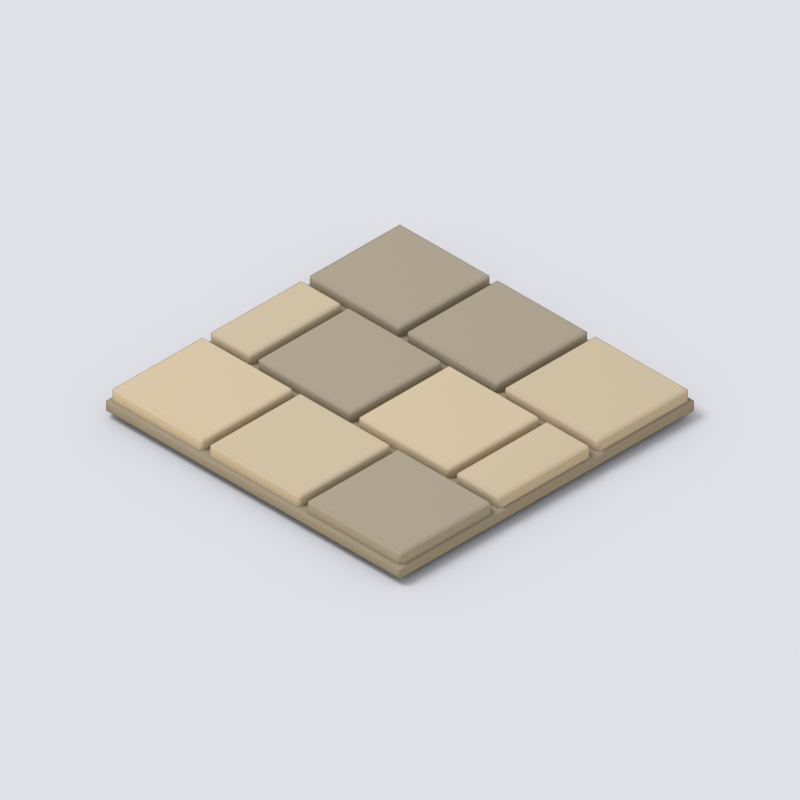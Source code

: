 # Source: road.blend  (saved by Blender 5.2.44; exported with 4.5.12 LTS)
import bpy
from mathutils import Matrix  # noqa: F401  (used for matrix-valued properties, if any)

bpy.ops.wm.read_factory_settings(use_empty=True)
scene = bpy.context.scene
scene.name = 'Scene'

# ---- collections
col_collection = bpy.data.collections.new('Collection'); scene.collection.children.link(col_collection)

# ---- materials (node trees are filled in below, after node groups)
mat_mortar = bpy.data.materials.new('mortar')
mat_mortar.diffuse_color = (0.305, 0.2582, 0.1845, 1.0)
mat_masonry_warm = bpy.data.materials.new('masonry_warm')
mat_masonry_warm.diffuse_color = (0.552, 0.4452, 0.2961, 1.0)
mat_stone = bpy.data.materials.new('stone')
mat_stone.diffuse_color = (0.5149, 0.4233, 0.2874, 1.0)
mat_stone_wet = bpy.data.materials.new('stone_wet')
mat_stone_wet.diffuse_color = (0.3419, 0.2918, 0.2122, 1.0)
mat_moss = bpy.data.materials.new('moss')
mat_moss.diffuse_color = (0.08866, 0.1301, 0.05951, 1.0)
mat_cream = bpy.data.materials.new('cream')
mat_cream.diffuse_color = (0.7991, 0.6795, 0.4793, 1.0)

# ---- material node trees
mat_mortar.use_nodes = True; mat_mortar.node_tree.nodes.clear()
_N = mat_mortar.node_tree.nodes; _L = mat_mortar.node_tree.links
n0 = _N.new('ShaderNodeBsdfPrincipled'); n0.name = 'Principled BSDF'; n0.location = (-200, 100)
n0.inputs[0].default_value = (0.305, 0.2582, 0.1845, 1.0)
n0.inputs[2].default_value = 0.96
n0.inputs[10].default_value = 0.005
n0.inputs[13].default_value = 0.1
n1 = _N.new('ShaderNodeOutputMaterial'); n1.name = 'Material Output'; n1.location = (200, 100)
_L.new(n0.outputs[0], n1.inputs[0])
n1.is_active_output = True
mat_masonry_warm.use_nodes = True; mat_masonry_warm.node_tree.nodes.clear()
_N = mat_masonry_warm.node_tree.nodes; _L = mat_masonry_warm.node_tree.links
n0 = _N.new('ShaderNodeBsdfPrincipled'); n0.name = 'Principled BSDF'; n0.location = (-200, 100)
n0.inputs[0].default_value = (0.552, 0.4452, 0.2961, 1.0)
n0.inputs[2].default_value = 0.96
n0.inputs[10].default_value = 0.005
n0.inputs[13].default_value = 0.1
n1 = _N.new('ShaderNodeOutputMaterial'); n1.name = 'Material Output'; n1.location = (200, 100)
_L.new(n0.outputs[0], n1.inputs[0])
n1.is_active_output = True
mat_stone.use_nodes = True; mat_stone.node_tree.nodes.clear()
_N = mat_stone.node_tree.nodes; _L = mat_stone.node_tree.links
n0 = _N.new('ShaderNodeBsdfPrincipled'); n0.name = 'Principled BSDF'; n0.location = (-200, 100)
n0.inputs[0].default_value = (0.5149, 0.4233, 0.2874, 1.0)
n0.inputs[2].default_value = 0.96
n0.inputs[10].default_value = 0.005
n0.inputs[13].default_value = 0.1
n1 = _N.new('ShaderNodeOutputMaterial'); n1.name = 'Material Output'; n1.location = (200, 100)
_L.new(n0.outputs[0], n1.inputs[0])
n1.is_active_output = True
mat_stone_wet.use_nodes = True; mat_stone_wet.node_tree.nodes.clear()
_N = mat_stone_wet.node_tree.nodes; _L = mat_stone_wet.node_tree.links
n0 = _N.new('ShaderNodeBsdfPrincipled'); n0.name = 'Principled BSDF'; n0.location = (-200, 100)
n0.inputs[0].default_value = (0.3419, 0.2918, 0.2122, 1.0)
n0.inputs[2].default_value = 0.78
n0.inputs[10].default_value = 0.005
n0.inputs[13].default_value = 0.1
n1 = _N.new('ShaderNodeOutputMaterial'); n1.name = 'Material Output'; n1.location = (200, 100)
_L.new(n0.outputs[0], n1.inputs[0])
n1.is_active_output = True
mat_moss.use_nodes = True; mat_moss.node_tree.nodes.clear()
_N = mat_moss.node_tree.nodes; _L = mat_moss.node_tree.links
n0 = _N.new('ShaderNodeBsdfPrincipled'); n0.name = 'Principled BSDF'; n0.location = (-200, 100)
n0.inputs[0].default_value = (0.08866, 0.1301, 0.05951, 1.0)
n0.inputs[2].default_value = 0.9
n0.inputs[10].default_value = 0.005
n0.inputs[13].default_value = 0.18
n1 = _N.new('ShaderNodeOutputMaterial'); n1.name = 'Material Output'; n1.location = (200, 100)
_L.new(n0.outputs[0], n1.inputs[0])
n1.is_active_output = True
mat_cream.use_nodes = True; mat_cream.node_tree.nodes.clear()
_N = mat_cream.node_tree.nodes; _L = mat_cream.node_tree.links
n0 = _N.new('ShaderNodeBsdfPrincipled'); n0.name = 'Principled BSDF'; n0.location = (-200, 100)
n0.inputs[0].default_value = (0.7991, 0.6795, 0.4793, 1.0)
n0.inputs[2].default_value = 0.9
n0.inputs[10].default_value = 0.005
n0.inputs[13].default_value = 0.18
n1 = _N.new('ShaderNodeOutputMaterial'); n1.name = 'Material Output'; n1.location = (200, 100)
_L.new(n0.outputs[0], n1.inputs[0])
n1.is_active_output = True

# ---- world
world_world = bpy.data.worlds.new('World'); scene.world = world_world
world_world.use_nodes = True; world_world.node_tree.nodes.clear()
_N = world_world.node_tree.nodes; _L = world_world.node_tree.links
n0 = _N.new('ShaderNodeOutputWorld'); n0.name = 'World Output'; n0.location = (200, 100)
n1 = _N.new('ShaderNodeBackground'); n1.name = 'Background'; n1.location = (-200, 100)
n1.inputs[0].default_value = (0.93, 0.95, 1.0, 1.0)
n1.inputs[1].default_value = 0.8
_L.new(n1.outputs[0], n0.inputs[0])
n0.is_active_output = True
world_world.color = (0.05088, 0.05088, 0.05088)
world_world.sun_shadow_jitter_overblur = 0.0

# ---- cameras
cam_camera = bpy.data.cameras.new('Camera')
cam_camera.type = 'ORTHO'
cam_camera.ortho_scale = 1.911

# ---- lights
light_area = bpy.data.lights.new('Area', 'AREA')
light_area.energy = 700.0
light_area.shape = 'DISK'
light_area.size = 5.0
light_area.size_y = 1.0

# ---- meshes
me_cube = bpy.data.meshes.new('Cube')
me_cube.from_pydata([(-0.5, -0.5, -0.018), (-0.5, -0.5, 0.018), (-0.5, 0.5, -0.018), (-0.5, 0.5, 0.018), (0.5, -0.5, -0.018), (0.5, -0.5, 0.018), (0.5, 0.5, -0.018), (0.5, 0.5, 0.018)], [], [(0, 1, 3, 2), (2, 3, 7, 6), (6, 7, 5, 4), (4, 5, 1, 0), (2, 6, 4, 0), (7, 3, 1, 5)])
_uv = me_cube.uv_layers.new(name='UVMap')
_uv.uv.foreach_set('vector', [0.375, 0.0, 0.625, 0.0, 0.625, 0.25, 0.375, 0.25, 0.375, 0.25, 0.625, 0.25, 0.625, 0.5, 0.375, 0.5, 0.375, 0.5, 0.625, 0.5, 0.625, 0.75, 0.375, 0.75, 0.375, 0.75, 0.625, 0.75, 0.625, 1.0, 0.375, 1.0, 0.125, 0.5, 0.375, 0.5, 0.375, 0.75, 0.125, 0.75, 0.625, 0.5, 0.875, 0.5, 0.875, 0.75, 0.625, 0.75])
me_cube.materials.append(mat_mortar)
me_cube.update()
me_cube_001 = bpy.data.meshes.new('Cube.001')
me_cube_001.from_pydata([(-0.156, -0.1565, -0.0225), (-0.156, -0.1565, 0.0225), (-0.156, 0.1565, -0.0225), (-0.156, 0.1565, 0.0225), (0.156, -0.1565, -0.0225), (0.156, -0.1565, 0.0225), (0.156, 0.1565, -0.0225), (0.156, 0.1565, 0.0225)], [], [(0, 1, 3, 2), (2, 3, 7, 6), (6, 7, 5, 4), (4, 5, 1, 0), (2, 6, 4, 0), (7, 3, 1, 5)])
_uv = me_cube_001.uv_layers.new(name='UVMap')
_uv.uv.foreach_set('vector', [0.375, 0.0, 0.625, 0.0, 0.625, 0.25, 0.375, 0.25, 0.375, 0.25, 0.625, 0.25, 0.625, 0.5, 0.375, 0.5, 0.375, 0.5, 0.625, 0.5, 0.625, 0.75, 0.375, 0.75, 0.375, 0.75, 0.625, 0.75, 0.625, 1.0, 0.375, 1.0, 0.125, 0.5, 0.375, 0.5, 0.375, 0.75, 0.125, 0.75, 0.625, 0.5, 0.875, 0.5, 0.875, 0.75, 0.625, 0.75])
me_cube_001.materials.append(mat_masonry_warm)
me_cube_001.update()
me_cube_002 = bpy.data.meshes.new('Cube.002')
me_cube_002.from_pydata([(-0.156, -0.1565, -0.0225), (-0.156, -0.1565, 0.0225), (-0.156, 0.1565, -0.0225), (-0.156, 0.1565, 0.0225), (0.156, -0.1565, -0.0225), (0.156, -0.1565, 0.0225), (0.156, 0.1565, -0.0225), (0.156, 0.1565, 0.0225)], [], [(0, 1, 3, 2), (2, 3, 7, 6), (6, 7, 5, 4), (4, 5, 1, 0), (2, 6, 4, 0), (7, 3, 1, 5)])
_uv = me_cube_002.uv_layers.new(name='UVMap')
_uv.uv.foreach_set('vector', [0.375, 0.0, 0.625, 0.0, 0.625, 0.25, 0.375, 0.25, 0.375, 0.25, 0.625, 0.25, 0.625, 0.5, 0.375, 0.5, 0.375, 0.5, 0.625, 0.5, 0.625, 0.75, 0.375, 0.75, 0.375, 0.75, 0.625, 0.75, 0.625, 1.0, 0.375, 1.0, 0.125, 0.5, 0.375, 0.5, 0.375, 0.75, 0.125, 0.75, 0.625, 0.5, 0.875, 0.5, 0.875, 0.75, 0.625, 0.75])
me_cube_002.materials.append(mat_stone)
me_cube_002.update()
me_cube_003 = bpy.data.meshes.new('Cube.003')
me_cube_003.from_pydata([(-0.161, -0.1565, -0.0225), (-0.161, -0.1565, 0.0225), (-0.161, 0.1565, -0.0225), (-0.161, 0.1565, 0.0225), (0.161, -0.1565, -0.0225), (0.161, -0.1565, 0.0225), (0.161, 0.1565, -0.0225), (0.161, 0.1565, 0.0225)], [], [(0, 1, 3, 2), (2, 3, 7, 6), (6, 7, 5, 4), (4, 5, 1, 0), (2, 6, 4, 0), (7, 3, 1, 5)])
_uv = me_cube_003.uv_layers.new(name='UVMap')
_uv.uv.foreach_set('vector', [0.375, 0.0, 0.625, 0.0, 0.625, 0.25, 0.375, 0.25, 0.375, 0.25, 0.625, 0.25, 0.625, 0.5, 0.375, 0.5, 0.375, 0.5, 0.625, 0.5, 0.625, 0.75, 0.375, 0.75, 0.375, 0.75, 0.625, 0.75, 0.625, 1.0, 0.375, 1.0, 0.125, 0.5, 0.375, 0.5, 0.375, 0.75, 0.125, 0.75, 0.625, 0.5, 0.875, 0.5, 0.875, 0.75, 0.625, 0.75])
me_cube_003.materials.append(mat_stone_wet)
me_cube_003.update()
me_cube_004 = bpy.data.meshes.new('Cube.004')
me_cube_004.from_pydata([(-0.071, -0.1565, -0.0225), (-0.071, -0.1565, 0.0225), (-0.071, 0.1565, -0.0225), (-0.071, 0.1565, 0.0225), (0.071, -0.1565, -0.0225), (0.071, -0.1565, 0.0225), (0.071, 0.1565, -0.0225), (0.071, 0.1565, 0.0225)], [], [(0, 1, 3, 2), (2, 3, 7, 6), (6, 7, 5, 4), (4, 5, 1, 0), (2, 6, 4, 0), (7, 3, 1, 5)])
_uv = me_cube_004.uv_layers.new(name='UVMap')
_uv.uv.foreach_set('vector', [0.375, 0.0, 0.625, 0.0, 0.625, 0.25, 0.375, 0.25, 0.375, 0.25, 0.625, 0.25, 0.625, 0.5, 0.375, 0.5, 0.375, 0.5, 0.625, 0.5, 0.625, 0.75, 0.375, 0.75, 0.375, 0.75, 0.625, 0.75, 0.625, 1.0, 0.375, 1.0, 0.125, 0.5, 0.375, 0.5, 0.375, 0.75, 0.125, 0.75, 0.625, 0.5, 0.875, 0.5, 0.875, 0.75, 0.625, 0.75])
me_cube_004.materials.append(mat_stone)
me_cube_004.update()
me_cube_005 = bpy.data.meshes.new('Cube.005')
me_cube_005.from_pydata([(-0.161, -0.1565, -0.0225), (-0.161, -0.1565, 0.0225), (-0.161, 0.1565, -0.0225), (-0.161, 0.1565, 0.0225), (0.161, -0.1565, -0.0225), (0.161, -0.1565, 0.0225), (0.161, 0.1565, -0.0225), (0.161, 0.1565, 0.0225)], [], [(0, 1, 3, 2), (2, 3, 7, 6), (6, 7, 5, 4), (4, 5, 1, 0), (2, 6, 4, 0), (7, 3, 1, 5)])
_uv = me_cube_005.uv_layers.new(name='UVMap')
_uv.uv.foreach_set('vector', [0.375, 0.0, 0.625, 0.0, 0.625, 0.25, 0.375, 0.25, 0.375, 0.25, 0.625, 0.25, 0.625, 0.5, 0.375, 0.5, 0.375, 0.5, 0.625, 0.5, 0.625, 0.75, 0.375, 0.75, 0.375, 0.75, 0.625, 0.75, 0.625, 1.0, 0.375, 1.0, 0.125, 0.5, 0.375, 0.5, 0.375, 0.75, 0.125, 0.75, 0.625, 0.5, 0.875, 0.5, 0.875, 0.75, 0.625, 0.75])
me_cube_005.materials.append(mat_stone_wet)
me_cube_005.update()
me_cube_006 = bpy.data.meshes.new('Cube.006')
me_cube_006.from_pydata([(-0.156, -0.1565, -0.0225), (-0.156, -0.1565, 0.0225), (-0.156, 0.1565, -0.0225), (-0.156, 0.1565, 0.0225), (0.156, -0.1565, -0.0225), (0.156, -0.1565, 0.0225), (0.156, 0.1565, -0.0225), (0.156, 0.1565, 0.0225)], [], [(0, 1, 3, 2), (2, 3, 7, 6), (6, 7, 5, 4), (4, 5, 1, 0), (2, 6, 4, 0), (7, 3, 1, 5)])
_uv = me_cube_006.uv_layers.new(name='UVMap')
_uv.uv.foreach_set('vector', [0.375, 0.0, 0.625, 0.0, 0.625, 0.25, 0.375, 0.25, 0.375, 0.25, 0.625, 0.25, 0.625, 0.5, 0.375, 0.5, 0.375, 0.5, 0.625, 0.5, 0.625, 0.75, 0.375, 0.75, 0.375, 0.75, 0.625, 0.75, 0.625, 1.0, 0.375, 1.0, 0.125, 0.5, 0.375, 0.5, 0.375, 0.75, 0.125, 0.75, 0.625, 0.5, 0.875, 0.5, 0.875, 0.75, 0.625, 0.75])
me_cube_006.materials.append(mat_masonry_warm)
me_cube_006.update()
me_cube_007 = bpy.data.meshes.new('Cube.007')
me_cube_007.from_pydata([(-0.076, -0.1565, -0.0225), (-0.076, -0.1565, 0.0225), (-0.076, 0.1565, -0.0225), (-0.076, 0.1565, 0.0225), (0.076, -0.1565, -0.0225), (0.076, -0.1565, 0.0225), (0.076, 0.1565, -0.0225), (0.076, 0.1565, 0.0225)], [], [(0, 1, 3, 2), (2, 3, 7, 6), (6, 7, 5, 4), (4, 5, 1, 0), (2, 6, 4, 0), (7, 3, 1, 5)])
_uv = me_cube_007.uv_layers.new(name='UVMap')
_uv.uv.foreach_set('vector', [0.375, 0.0, 0.625, 0.0, 0.625, 0.25, 0.375, 0.25, 0.375, 0.25, 0.625, 0.25, 0.625, 0.5, 0.375, 0.5, 0.375, 0.5, 0.625, 0.5, 0.625, 0.75, 0.375, 0.75, 0.375, 0.75, 0.625, 0.75, 0.625, 1.0, 0.375, 1.0, 0.125, 0.5, 0.375, 0.5, 0.375, 0.75, 0.125, 0.75, 0.625, 0.5, 0.875, 0.5, 0.875, 0.75, 0.625, 0.75])
me_cube_007.materials.append(mat_stone)
me_cube_007.update()
me_cube_008 = bpy.data.meshes.new('Cube.008')
me_cube_008.from_pydata([(-0.156, -0.1565, -0.0225), (-0.156, -0.1565, 0.0225), (-0.156, 0.1565, -0.0225), (-0.156, 0.1565, 0.0225), (0.156, -0.1565, -0.0225), (0.156, -0.1565, 0.0225), (0.156, 0.1565, -0.0225), (0.156, 0.1565, 0.0225)], [], [(0, 1, 3, 2), (2, 3, 7, 6), (6, 7, 5, 4), (4, 5, 1, 0), (2, 6, 4, 0), (7, 3, 1, 5)])
_uv = me_cube_008.uv_layers.new(name='UVMap')
_uv.uv.foreach_set('vector', [0.375, 0.0, 0.625, 0.0, 0.625, 0.25, 0.375, 0.25, 0.375, 0.25, 0.625, 0.25, 0.625, 0.5, 0.375, 0.5, 0.375, 0.5, 0.625, 0.5, 0.625, 0.75, 0.375, 0.75, 0.375, 0.75, 0.625, 0.75, 0.625, 1.0, 0.375, 1.0, 0.125, 0.5, 0.375, 0.5, 0.375, 0.75, 0.125, 0.75, 0.625, 0.5, 0.875, 0.5, 0.875, 0.75, 0.625, 0.75])
me_cube_008.materials.append(mat_stone_wet)
me_cube_008.update()
me_cube_009 = bpy.data.meshes.new('Cube.009')
me_cube_009.from_pydata([(-0.156, -0.1565, -0.0225), (-0.156, -0.1565, 0.0225), (-0.156, 0.1565, -0.0225), (-0.156, 0.1565, 0.0225), (0.156, -0.1565, -0.0225), (0.156, -0.1565, 0.0225), (0.156, 0.1565, -0.0225), (0.156, 0.1565, 0.0225)], [], [(0, 1, 3, 2), (2, 3, 7, 6), (6, 7, 5, 4), (4, 5, 1, 0), (2, 6, 4, 0), (7, 3, 1, 5)])
_uv = me_cube_009.uv_layers.new(name='UVMap')
_uv.uv.foreach_set('vector', [0.375, 0.0, 0.625, 0.0, 0.625, 0.25, 0.375, 0.25, 0.375, 0.25, 0.625, 0.25, 0.625, 0.5, 0.375, 0.5, 0.375, 0.5, 0.625, 0.5, 0.625, 0.75, 0.375, 0.75, 0.375, 0.75, 0.625, 0.75, 0.625, 1.0, 0.375, 1.0, 0.125, 0.5, 0.375, 0.5, 0.375, 0.75, 0.125, 0.75, 0.625, 0.5, 0.875, 0.5, 0.875, 0.75, 0.625, 0.75])
me_cube_009.materials.append(mat_stone_wet)
me_cube_009.update()
me_cube_010 = bpy.data.meshes.new('Cube.010')
me_cube_010.from_pydata([(-0.161, -0.1565, -0.0225), (-0.161, -0.1565, 0.0225), (-0.161, 0.1565, -0.0225), (-0.161, 0.1565, 0.0225), (0.161, -0.1565, -0.0225), (0.161, -0.1565, 0.0225), (0.161, 0.1565, -0.0225), (0.161, 0.1565, 0.0225)], [], [(0, 1, 3, 2), (2, 3, 7, 6), (6, 7, 5, 4), (4, 5, 1, 0), (2, 6, 4, 0), (7, 3, 1, 5)])
_uv = me_cube_010.uv_layers.new(name='UVMap')
_uv.uv.foreach_set('vector', [0.375, 0.0, 0.625, 0.0, 0.625, 0.25, 0.375, 0.25, 0.375, 0.25, 0.625, 0.25, 0.625, 0.5, 0.375, 0.5, 0.375, 0.5, 0.625, 0.5, 0.625, 0.75, 0.375, 0.75, 0.375, 0.75, 0.625, 0.75, 0.625, 1.0, 0.375, 1.0, 0.125, 0.5, 0.375, 0.5, 0.375, 0.75, 0.125, 0.75, 0.625, 0.5, 0.875, 0.5, 0.875, 0.75, 0.625, 0.75])
me_cube_010.materials.append(mat_stone)
me_cube_010.update()
me_cube_011 = bpy.data.meshes.new('Cube.011')
me_cube_011.from_pydata([(-0.0075, -0.07, -0.003), (-0.0075, -0.07, 0.003), (-0.0075, 0.07, -0.003), (-0.0075, 0.07, 0.003), (0.0075, -0.07, -0.003), (0.0075, -0.07, 0.003), (0.0075, 0.07, -0.003), (0.0075, 0.07, 0.003)], [], [(0, 1, 3, 2), (2, 3, 7, 6), (6, 7, 5, 4), (4, 5, 1, 0), (2, 6, 4, 0), (7, 3, 1, 5)])
_uv = me_cube_011.uv_layers.new(name='UVMap')
_uv.uv.foreach_set('vector', [0.375, 0.0, 0.625, 0.0, 0.625, 0.25, 0.375, 0.25, 0.375, 0.25, 0.625, 0.25, 0.625, 0.5, 0.375, 0.5, 0.375, 0.5, 0.625, 0.5, 0.625, 0.75, 0.375, 0.75, 0.375, 0.75, 0.625, 0.75, 0.625, 1.0, 0.375, 1.0, 0.125, 0.5, 0.375, 0.5, 0.375, 0.75, 0.125, 0.75, 0.625, 0.5, 0.875, 0.5, 0.875, 0.75, 0.625, 0.75])
me_cube_011.materials.append(mat_moss)
me_cube_011.update()
me_cube_012 = bpy.data.meshes.new('Cube.012')
me_cube_012.from_pydata([(-0.08, -0.006, -0.003), (-0.08, -0.006, 0.003), (-0.08, 0.006, -0.003), (-0.08, 0.006, 0.003), (0.08, -0.006, -0.003), (0.08, -0.006, 0.003), (0.08, 0.006, -0.003), (0.08, 0.006, 0.003)], [], [(0, 1, 3, 2), (2, 3, 7, 6), (6, 7, 5, 4), (4, 5, 1, 0), (2, 6, 4, 0), (7, 3, 1, 5)])
_uv = me_cube_012.uv_layers.new(name='UVMap')
_uv.uv.foreach_set('vector', [0.375, 0.0, 0.625, 0.0, 0.625, 0.25, 0.375, 0.25, 0.375, 0.25, 0.625, 0.25, 0.625, 0.5, 0.375, 0.5, 0.375, 0.5, 0.625, 0.5, 0.625, 0.75, 0.375, 0.75, 0.375, 0.75, 0.625, 0.75, 0.625, 1.0, 0.375, 1.0, 0.125, 0.5, 0.375, 0.5, 0.375, 0.75, 0.125, 0.75, 0.625, 0.5, 0.875, 0.5, 0.875, 0.75, 0.625, 0.75])
me_cube_012.materials.append(mat_moss)
me_cube_012.update()
me_cube_013 = bpy.data.meshes.new('Cube.013')
me_cube_013.from_pydata([(-0.05, -0.0065, -0.003), (-0.05, -0.0065, 0.003), (-0.05, 0.0065, -0.003), (-0.05, 0.0065, 0.003), (0.05, -0.0065, -0.003), (0.05, -0.0065, 0.003), (0.05, 0.0065, -0.003), (0.05, 0.0065, 0.003)], [], [(0, 1, 3, 2), (2, 3, 7, 6), (6, 7, 5, 4), (4, 5, 1, 0), (2, 6, 4, 0), (7, 3, 1, 5)])
_uv = me_cube_013.uv_layers.new(name='UVMap')
_uv.uv.foreach_set('vector', [0.375, 0.0, 0.625, 0.0, 0.625, 0.25, 0.375, 0.25, 0.375, 0.25, 0.625, 0.25, 0.625, 0.5, 0.375, 0.5, 0.375, 0.5, 0.625, 0.5, 0.625, 0.75, 0.375, 0.75, 0.375, 0.75, 0.625, 0.75, 0.625, 1.0, 0.375, 1.0, 0.125, 0.5, 0.375, 0.5, 0.375, 0.75, 0.125, 0.75, 0.625, 0.5, 0.875, 0.5, 0.875, 0.75, 0.625, 0.75])
me_cube_013.materials.append(mat_moss)
me_cube_013.update()
me_plane = bpy.data.meshes.new('Plane')
me_plane.from_pydata([(-100.0, -100.0, 0.0), (100.0, -100.0, 0.0), (-100.0, 100.0, 0.0), (100.0, 100.0, 0.0)], [], [(0, 1, 3, 2)])
_uv = me_plane.uv_layers.new(name='UVMap')
_uv.uv.foreach_set('vector', [0.0, 0.0, 1.0, 0.0, 1.0, 1.0, 0.0, 1.0])
me_plane.materials.append(mat_cream)
me_plane.update()

# ---- objects
ob_damp_grit_between_paving_stones = bpy.data.objects.new('Damp grit between paving stones', me_cube)
ob_worn_granite_paving_slab = bpy.data.objects.new('Worn granite paving slab', me_cube_001)
ob_worn_granite_paving_slab_001 = bpy.data.objects.new('Worn granite paving slab.001', me_cube_002)
ob_worn_granite_paving_slab_002 = bpy.data.objects.new('Worn granite paving slab.002', me_cube_003)
ob_worn_granite_paving_slab_003 = bpy.data.objects.new('Worn granite paving slab.003', me_cube_004)
ob_worn_granite_paving_slab_004 = bpy.data.objects.new('Worn granite paving slab.004', me_cube_005)
ob_worn_granite_paving_slab_005 = bpy.data.objects.new('Worn granite paving slab.005', me_cube_006)
ob_worn_granite_paving_slab_006 = bpy.data.objects.new('Worn granite paving slab.006', me_cube_007)
ob_worn_granite_paving_slab_007 = bpy.data.objects.new('Worn granite paving slab.007', me_cube_008)
ob_worn_granite_paving_slab_008 = bpy.data.objects.new('Worn granite paving slab.008', me_cube_009)
ob_worn_granite_paving_slab_009 = bpy.data.objects.new('Worn granite paving slab.009', me_cube_010)
ob_moss_in_sheltered_paving_joint = bpy.data.objects.new('Moss in sheltered paving joint', me_cube_011)
ob_moss_in_sheltered_paving_joint_001 = bpy.data.objects.new('Moss in sheltered paving joint.001', me_cube_012)
ob_moss_in_sheltered_paving_joint_002 = bpy.data.objects.new('Moss in sheltered paving joint.002', me_cube_013)
ob_collection_orthographic_camera = bpy.data.objects.new('Collection orthographic camera', cam_camera)
ob_soft_daylight = bpy.data.objects.new('Soft daylight', light_area)
ob_thumbnail_shadow_catcher__not_exported = bpy.data.objects.new('Thumbnail shadow catcher (not exported)', me_plane)

# ---- transforms, parenting, visibility, modifiers, constraints
ob_damp_grit_between_paving_stones.location = (0.0, 0.0, 0.018)
ob_damp_grit_between_paving_stones.pass_index = 1
_m = ob_damp_grit_between_paving_stones.modifiers.new('Single cut edges', 'BEVEL')
_m.width = 0.00792
_m.width_pct = 0.00792
_m = ob_damp_grit_between_paving_stones.modifiers.new('Broad face normals', 'WEIGHTED_NORMAL')
ob_worn_granite_paving_slab.location = (-0.335, -0.333, 0.047)
ob_worn_granite_paving_slab.pass_index = 1
_m = ob_worn_granite_paving_slab.modifiers.new('Single cut edges', 'BEVEL')
_m.width = 0.0099
_m.width_pct = 0.0099
_m = ob_worn_granite_paving_slab.modifiers.new('Broad face normals', 'WEIGHTED_NORMAL')
ob_worn_granite_paving_slab_001.location = (-0.005, -0.333, 0.047)
ob_worn_granite_paving_slab_001.pass_index = 1
_m = ob_worn_granite_paving_slab_001.modifiers.new('Single cut edges', 'BEVEL')
_m.width = 0.0099
_m.width_pct = 0.0099
_m = ob_worn_granite_paving_slab_001.modifiers.new('Broad face normals', 'WEIGHTED_NORMAL')
ob_worn_granite_paving_slab_002.location = (0.33, -0.333, 0.047)
ob_worn_granite_paving_slab_002.pass_index = 1
_m = ob_worn_granite_paving_slab_002.modifiers.new('Single cut edges', 'BEVEL')
_m.width = 0.0099
_m.width_pct = 0.0099
_m = ob_worn_granite_paving_slab_002.modifiers.new('Broad face normals', 'WEIGHTED_NORMAL')
ob_worn_granite_paving_slab_003.location = (-0.42, 0.0003333, 0.047)
ob_worn_granite_paving_slab_003.pass_index = 1
_m = ob_worn_granite_paving_slab_003.modifiers.new('Single cut edges', 'BEVEL')
_m.width = 0.0099
_m.width_pct = 0.0099
_m = ob_worn_granite_paving_slab_003.modifiers.new('Broad face normals', 'WEIGHTED_NORMAL')
ob_worn_granite_paving_slab_004.location = (-0.17, 0.0003333, 0.047)
ob_worn_granite_paving_slab_004.pass_index = 1
_m = ob_worn_granite_paving_slab_004.modifiers.new('Single cut edges', 'BEVEL')
_m.width = 0.0099
_m.width_pct = 0.0099
_m = ob_worn_granite_paving_slab_004.modifiers.new('Broad face normals', 'WEIGHTED_NORMAL')
ob_worn_granite_paving_slab_005.location = (0.165, 0.0003333, 0.047)
ob_worn_granite_paving_slab_005.pass_index = 1
_m = ob_worn_granite_paving_slab_005.modifiers.new('Single cut edges', 'BEVEL')
_m.width = 0.0099
_m.width_pct = 0.0099
_m = ob_worn_granite_paving_slab_005.modifiers.new('Broad face normals', 'WEIGHTED_NORMAL')
ob_worn_granite_paving_slab_006.location = (0.415, 0.0003333, 0.047)
ob_worn_granite_paving_slab_006.pass_index = 1
_m = ob_worn_granite_paving_slab_006.modifiers.new('Single cut edges', 'BEVEL')
_m.width = 0.0099
_m.width_pct = 0.0099
_m = ob_worn_granite_paving_slab_006.modifiers.new('Broad face normals', 'WEIGHTED_NORMAL')
ob_worn_granite_paving_slab_007.location = (-0.335, 0.3337, 0.047)
ob_worn_granite_paving_slab_007.pass_index = 1
_m = ob_worn_granite_paving_slab_007.modifiers.new('Single cut edges', 'BEVEL')
_m.width = 0.0099
_m.width_pct = 0.0099
_m = ob_worn_granite_paving_slab_007.modifiers.new('Broad face normals', 'WEIGHTED_NORMAL')
ob_worn_granite_paving_slab_008.location = (-0.005, 0.3337, 0.047)
ob_worn_granite_paving_slab_008.pass_index = 1
_m = ob_worn_granite_paving_slab_008.modifiers.new('Single cut edges', 'BEVEL')
_m.width = 0.0099
_m.width_pct = 0.0099
_m = ob_worn_granite_paving_slab_008.modifiers.new('Broad face normals', 'WEIGHTED_NORMAL')
ob_worn_granite_paving_slab_009.location = (0.33, 0.3337, 0.047)
ob_worn_granite_paving_slab_009.pass_index = 1
_m = ob_worn_granite_paving_slab_009.modifiers.new('Single cut edges', 'BEVEL')
_m.width = 0.0099
_m.width_pct = 0.0099
_m = ob_worn_granite_paving_slab_009.modifiers.new('Broad face normals', 'WEIGHTED_NORMAL')
ob_moss_in_sheltered_paving_joint.location = (-0.174, -0.26, 0.038)
ob_moss_in_sheltered_paving_joint.pass_index = 1
ob_moss_in_sheltered_paving_joint_001.location = (0.19, 0.166, 0.038)
ob_moss_in_sheltered_paving_joint_001.pass_index = 1
ob_moss_in_sheltered_paving_joint_002.location = (-0.43, -0.165, 0.038)
ob_moss_in_sheltered_paving_joint_002.pass_index = 1
ob_collection_orthographic_camera.location = (6.951, -6.951, 6.918)
ob_collection_orthographic_camera.rotation_euler = (0.9599, -1.987e-08, 0.7854)
ob_soft_daylight.location = (-3.0, -4.0, 10.03)
ob_soft_daylight.rotation_euler = (0.4636, -2.752e-08, -0.6435)
ob_thumbnail_shadow_catcher__not_exported.location = (0.0, 0.0, -0.015)
ob_thumbnail_shadow_catcher__not_exported.is_shadow_catcher = True

# ---- collection membership
col_collection.objects.link(ob_damp_grit_between_paving_stones)
col_collection.objects.link(ob_worn_granite_paving_slab)
col_collection.objects.link(ob_worn_granite_paving_slab_001)
col_collection.objects.link(ob_worn_granite_paving_slab_002)
col_collection.objects.link(ob_worn_granite_paving_slab_003)
col_collection.objects.link(ob_worn_granite_paving_slab_004)
col_collection.objects.link(ob_worn_granite_paving_slab_005)
col_collection.objects.link(ob_worn_granite_paving_slab_006)
col_collection.objects.link(ob_worn_granite_paving_slab_007)
col_collection.objects.link(ob_worn_granite_paving_slab_008)
col_collection.objects.link(ob_worn_granite_paving_slab_009)
col_collection.objects.link(ob_moss_in_sheltered_paving_joint)
col_collection.objects.link(ob_moss_in_sheltered_paving_joint_001)
col_collection.objects.link(ob_moss_in_sheltered_paving_joint_002)
col_collection.objects.link(ob_collection_orthographic_camera)
col_collection.objects.link(ob_soft_daylight)
col_collection.objects.link(ob_thumbnail_shadow_catcher__not_exported)

# ---- scene / render settings (as saved in the file)
scene.camera = ob_collection_orthographic_camera
scene.frame_start = 1; scene.frame_end = 250; scene.frame_set(1)
scene.render.engine = 'CYCLES'
scene.render.resolution_x = 512
scene.render.resolution_y = 512
scene.render.film_transparent = True
scene.render.bake_bias = 0.0
scene.render.bake_samples = 0
scene.render.compositor_device = 'GPU'
scene.cycles.samples = 48
scene.eevee.use_volume_custom_range = False
scene.eevee.fast_gi_thickness_near = 0.1
scene.eevee.fast_gi_thickness_far = 0.0
scene.eevee.ray_tracing_options.screen_trace_thickness = 0.1
scene.view_settings.view_transform = 'Standard'
bpy.context.view_layer.update()
